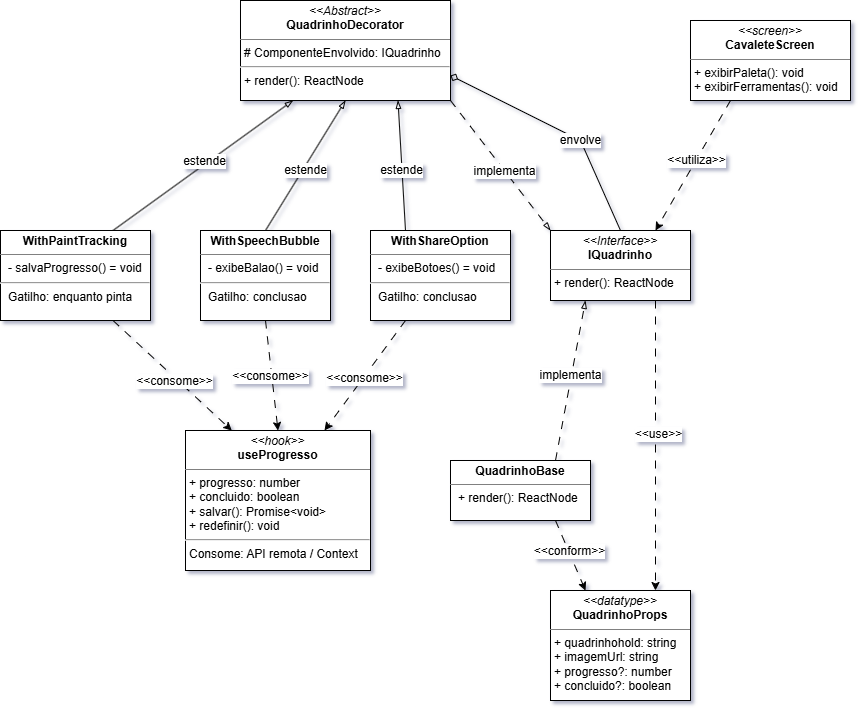

The diagram above was exported from draw.io. Its source (the exported page's mxGraphModel, read from the mxfile embedded in the PNG):
<mxGraphModel dx="2029" dy="680" grid="1" gridSize="10" guides="1" tooltips="1" connect="1" arrows="1" fold="1" page="1" pageScale="1" pageWidth="827" pageHeight="1169" math="0" shadow="0">
  <root>
    <mxCell id="0" />
    <mxCell id="1" parent="0" />
    <mxCell id="GmvAMf-R3PVIi8AcDPUP-16" edge="1" parent="1" source="GmvAMf-R3PVIi8AcDPUP-5" style="rounded=0;orthogonalLoop=1;jettySize=auto;html=1;exitX=1;exitY=1;exitDx=0;exitDy=0;entryX=0;entryY=0;entryDx=0;entryDy=0;endArrow=blockThin;endFill=0;dashed=1;dashPattern=8 8;" target="GmvAMf-R3PVIi8AcDPUP-15">
      <mxGeometry relative="1" as="geometry" />
    </mxCell>
    <mxCell id="GmvAMf-R3PVIi8AcDPUP-17" connectable="0" parent="GmvAMf-R3PVIi8AcDPUP-16" style="edgeLabel;html=1;align=center;verticalAlign=middle;resizable=0;points=[];" value="implementa" vertex="1">
      <mxGeometry relative="1" x="0.0707" y="-1" as="geometry">
        <mxPoint as="offset" />
      </mxGeometry>
    </mxCell>
    <mxCell id="GmvAMf-R3PVIi8AcDPUP-5" parent="1" style="verticalAlign=top;align=left;overflow=fill;html=1;whiteSpace=wrap;" value="&lt;p style=&quot;margin:0px;margin-top:4px;text-align:center;&quot;&gt;&lt;i&gt;&amp;lt;&amp;lt;Abstract&amp;gt;&amp;gt;&lt;/i&gt;&lt;br&gt;&lt;b&gt;QuadrinhoDecorator&lt;/b&gt;&lt;/p&gt;&lt;hr size=&quot;1&quot; style=&quot;border-style:solid;&quot;&gt;&lt;p style=&quot;margin:0px;margin-left:4px;&quot;&gt;# ComponenteEnvolvido: IQuadrinho&lt;/p&gt;&lt;hr&gt;&lt;p style=&quot;margin:0px;margin-left:4px;&quot;&gt;+ render(): ReactNode&lt;br&gt;&lt;/p&gt;" vertex="1">
      <mxGeometry height="100" width="210" x="180" y="30" as="geometry" />
    </mxCell>
    <mxCell id="GmvAMf-R3PVIi8AcDPUP-7" edge="1" parent="1" source="GmvAMf-R3PVIi8AcDPUP-6" style="rounded=0;orthogonalLoop=1;jettySize=auto;html=1;exitX=0.75;exitY=0;exitDx=0;exitDy=0;entryX=0.25;entryY=1;entryDx=0;entryDy=0;endArrow=blockThin;endFill=0;" target="GmvAMf-R3PVIi8AcDPUP-5">
      <mxGeometry relative="1" as="geometry">
        <Array as="points" />
      </mxGeometry>
    </mxCell>
    <mxCell id="GmvAMf-R3PVIi8AcDPUP-8" connectable="0" parent="GmvAMf-R3PVIi8AcDPUP-7" style="edgeLabel;html=1;align=center;verticalAlign=middle;resizable=0;points=[];" value="estende" vertex="1">
      <mxGeometry relative="1" x="0.0295" y="3" as="geometry">
        <mxPoint as="offset" />
      </mxGeometry>
    </mxCell>
    <mxCell id="GmvAMf-R3PVIi8AcDPUP-24" edge="1" parent="1" source="GmvAMf-R3PVIi8AcDPUP-6" style="rounded=0;orthogonalLoop=1;jettySize=auto;html=1;exitX=0.75;exitY=1;exitDx=0;exitDy=0;entryX=0.25;entryY=0;entryDx=0;entryDy=0;dashed=1;dashPattern=8 8;endArrow=classic;endFill=1;" target="GmvAMf-R3PVIi8AcDPUP-23">
      <mxGeometry relative="1" as="geometry">
        <Array as="points" />
      </mxGeometry>
    </mxCell>
    <mxCell id="GmvAMf-R3PVIi8AcDPUP-27" connectable="0" parent="GmvAMf-R3PVIi8AcDPUP-24" style="edgeLabel;html=1;align=center;verticalAlign=middle;resizable=0;points=[];" value="&amp;lt;&amp;lt;consome&amp;gt;&amp;gt;" vertex="1">
      <mxGeometry relative="1" x="0.0477" y="-2" as="geometry">
        <mxPoint y="1" as="offset" />
      </mxGeometry>
    </mxCell>
    <mxCell id="GmvAMf-R3PVIi8AcDPUP-6" parent="1" style="verticalAlign=top;align=left;overflow=fill;html=1;whiteSpace=wrap;" value="&lt;p style=&quot;margin: 4px 0px 0px; text-align: center;&quot;&gt;&lt;b style=&quot;&quot;&gt;WithPaintTracking&lt;/b&gt;&lt;/p&gt;&lt;hr size=&quot;1&quot; style=&quot;border-style:solid;&quot;&gt;&lt;p style=&quot;margin:0px;margin-left:8px;&quot;&gt;- salvaProgresso() = void&lt;br&gt;&lt;/p&gt;&lt;hr&gt;&lt;p style=&quot;margin:0px;margin-left:8px;&quot;&gt;Gatilho: enquanto pinta&lt;/p&gt;" vertex="1">
      <mxGeometry height="90" width="150" x="-60" y="260" as="geometry" />
    </mxCell>
    <mxCell id="GmvAMf-R3PVIi8AcDPUP-11" edge="1" parent="1" source="GmvAMf-R3PVIi8AcDPUP-9" style="rounded=0;orthogonalLoop=1;jettySize=auto;html=1;exitX=0.5;exitY=0;exitDx=0;exitDy=0;endArrow=blockThin;endFill=0;">
      <mxGeometry relative="1" as="geometry">
        <Array as="points" />
        <mxPoint x="173" y="260" as="sourcePoint" />
        <mxPoint x="285" y="130" as="targetPoint" />
      </mxGeometry>
    </mxCell>
    <mxCell id="GmvAMf-R3PVIi8AcDPUP-12" connectable="0" parent="GmvAMf-R3PVIi8AcDPUP-11" style="edgeLabel;html=1;align=center;verticalAlign=middle;resizable=0;points=[];" value="estende" vertex="1">
      <mxGeometry relative="1" x="-0.0445" y="-1" as="geometry">
        <mxPoint y="1" as="offset" />
      </mxGeometry>
    </mxCell>
    <mxCell id="GmvAMf-R3PVIi8AcDPUP-25" edge="1" parent="1" source="GmvAMf-R3PVIi8AcDPUP-9" style="rounded=0;orthogonalLoop=1;jettySize=auto;html=1;exitX=0.5;exitY=1;exitDx=0;exitDy=0;entryX=0.5;entryY=0;entryDx=0;entryDy=0;dashed=1;dashPattern=8 8;endArrow=classic;endFill=1;" target="GmvAMf-R3PVIi8AcDPUP-23">
      <mxGeometry relative="1" as="geometry" />
    </mxCell>
    <mxCell id="GmvAMf-R3PVIi8AcDPUP-28" connectable="0" parent="GmvAMf-R3PVIi8AcDPUP-25" style="edgeLabel;html=1;align=center;verticalAlign=middle;resizable=0;points=[];" value="&amp;lt;&amp;lt;consome&amp;gt;&amp;gt;" vertex="1">
      <mxGeometry relative="1" x="-0.0109" y="-2" as="geometry">
        <mxPoint as="offset" />
      </mxGeometry>
    </mxCell>
    <mxCell id="GmvAMf-R3PVIi8AcDPUP-9" parent="1" style="verticalAlign=top;align=left;overflow=fill;html=1;whiteSpace=wrap;" value="&lt;p style=&quot;margin: 4px 0px 0px; text-align: center;&quot;&gt;&lt;b style=&quot;&quot;&gt;WithSpeechBubble&lt;/b&gt;&lt;/p&gt;&lt;hr size=&quot;1&quot; style=&quot;border-style:solid;&quot;&gt;&lt;p style=&quot;margin:0px;margin-left:8px;&quot;&gt;- exibeBalao() = void&lt;br&gt;&lt;/p&gt;&lt;hr&gt;&lt;p style=&quot;margin:0px;margin-left:8px;&quot;&gt;Gatilho: conclusao&lt;/p&gt;" vertex="1">
      <mxGeometry height="90" width="130" x="140" y="260" as="geometry" />
    </mxCell>
    <mxCell id="GmvAMf-R3PVIi8AcDPUP-13" edge="1" parent="1" source="GmvAMf-R3PVIi8AcDPUP-10" style="rounded=0;orthogonalLoop=1;jettySize=auto;html=1;exitX=0.25;exitY=0;exitDx=0;exitDy=0;entryX=0.75;entryY=1;entryDx=0;entryDy=0;endArrow=blockThin;endFill=0;" target="GmvAMf-R3PVIi8AcDPUP-5">
      <mxGeometry relative="1" as="geometry">
        <Array as="points" />
      </mxGeometry>
    </mxCell>
    <mxCell id="GmvAMf-R3PVIi8AcDPUP-14" connectable="0" parent="GmvAMf-R3PVIi8AcDPUP-13" style="edgeLabel;html=1;align=center;verticalAlign=middle;resizable=0;points=[];" value="estende" vertex="1">
      <mxGeometry relative="1" x="-0.062" y="1" as="geometry">
        <mxPoint as="offset" />
      </mxGeometry>
    </mxCell>
    <mxCell id="GmvAMf-R3PVIi8AcDPUP-26" edge="1" parent="1" source="GmvAMf-R3PVIi8AcDPUP-10" style="rounded=0;orthogonalLoop=1;jettySize=auto;html=1;exitX=0.25;exitY=1;exitDx=0;exitDy=0;dashed=1;dashPattern=8 8;endArrow=classic;endFill=1;">
      <mxGeometry relative="1" as="geometry">
        <mxPoint x="264" y="460" as="targetPoint" />
      </mxGeometry>
    </mxCell>
    <mxCell id="GmvAMf-R3PVIi8AcDPUP-29" connectable="0" parent="GmvAMf-R3PVIi8AcDPUP-26" style="edgeLabel;html=1;align=center;verticalAlign=middle;resizable=0;points=[];" value="&amp;lt;&amp;lt;consome&amp;gt;&amp;gt;" vertex="1">
      <mxGeometry relative="1" x="0.0354" y="1" as="geometry">
        <mxPoint x="-1" as="offset" />
      </mxGeometry>
    </mxCell>
    <mxCell id="GmvAMf-R3PVIi8AcDPUP-10" parent="1" style="verticalAlign=top;align=left;overflow=fill;html=1;whiteSpace=wrap;" value="&lt;p style=&quot;margin: 4px 0px 0px; text-align: center;&quot;&gt;&lt;b style=&quot;&quot;&gt;WithShareOption&lt;/b&gt;&lt;/p&gt;&lt;hr size=&quot;1&quot; style=&quot;border-style:solid;&quot;&gt;&lt;p style=&quot;margin:0px;margin-left:8px;&quot;&gt;- exibeBotoes() = void&lt;br&gt;&lt;/p&gt;&lt;hr&gt;&lt;p style=&quot;margin:0px;margin-left:8px;&quot;&gt;Gatilho: conclusao&lt;/p&gt;" vertex="1">
      <mxGeometry height="90" width="140" x="310" y="260" as="geometry" />
    </mxCell>
    <mxCell id="GmvAMf-R3PVIi8AcDPUP-18" edge="1" parent="1" source="GmvAMf-R3PVIi8AcDPUP-15" style="rounded=0;orthogonalLoop=1;jettySize=auto;html=1;exitX=0.5;exitY=0;exitDx=0;exitDy=0;entryX=1;entryY=0.75;entryDx=0;entryDy=0;endArrow=diamond;endFill=0;" target="GmvAMf-R3PVIi8AcDPUP-5">
      <mxGeometry relative="1" as="geometry">
        <Array as="points">
          <mxPoint x="520" y="170" />
        </Array>
      </mxGeometry>
    </mxCell>
    <mxCell id="GmvAMf-R3PVIi8AcDPUP-19" connectable="0" parent="GmvAMf-R3PVIi8AcDPUP-18" style="edgeLabel;html=1;align=center;verticalAlign=middle;resizable=0;points=[];" value="envolve" vertex="1">
      <mxGeometry relative="1" x="-0.2257" y="1" as="geometry">
        <mxPoint x="-1" y="-5" as="offset" />
      </mxGeometry>
    </mxCell>
    <mxCell id="GmvAMf-R3PVIi8AcDPUP-39" edge="1" parent="1" source="GmvAMf-R3PVIi8AcDPUP-15" style="edgeStyle=orthogonalEdgeStyle;rounded=0;orthogonalLoop=1;jettySize=auto;html=1;exitX=0.75;exitY=1;exitDx=0;exitDy=0;entryX=0.75;entryY=0;entryDx=0;entryDy=0;dashed=1;dashPattern=8 8;" target="GmvAMf-R3PVIi8AcDPUP-35">
      <mxGeometry relative="1" as="geometry" />
    </mxCell>
    <mxCell id="GmvAMf-R3PVIi8AcDPUP-40" connectable="0" parent="GmvAMf-R3PVIi8AcDPUP-39" style="edgeLabel;html=1;align=center;verticalAlign=middle;resizable=0;points=[];" value="&amp;lt;&amp;lt;use&amp;gt;&amp;gt;" vertex="1">
      <mxGeometry relative="1" x="-0.0855" y="2" as="geometry">
        <mxPoint as="offset" />
      </mxGeometry>
    </mxCell>
    <mxCell id="GmvAMf-R3PVIi8AcDPUP-15" parent="1" style="verticalAlign=top;align=left;overflow=fill;html=1;whiteSpace=wrap;" value="&lt;p style=&quot;margin:0px;margin-top:4px;text-align:center;&quot;&gt;&lt;i&gt;&amp;lt;&amp;lt;Interface&amp;gt;&amp;gt;&lt;/i&gt;&lt;br&gt;&lt;b&gt;IQuadrinho&lt;/b&gt;&lt;/p&gt;&lt;hr size=&quot;1&quot; style=&quot;border-style:solid;&quot;&gt;&lt;p style=&quot;margin:0px;margin-left:4px;&quot;&gt;+ render(): ReactNode&lt;br&gt;&lt;/p&gt;" vertex="1">
      <mxGeometry height="70" width="140" x="490" y="260" as="geometry" />
    </mxCell>
    <mxCell id="GmvAMf-R3PVIi8AcDPUP-21" edge="1" parent="1" source="GmvAMf-R3PVIi8AcDPUP-20" style="rounded=0;orthogonalLoop=1;jettySize=auto;html=1;exitX=0.25;exitY=1;exitDx=0;exitDy=0;entryX=0.75;entryY=0;entryDx=0;entryDy=0;endArrow=classic;endFill=1;dashed=1;dashPattern=8 8;" target="GmvAMf-R3PVIi8AcDPUP-15">
      <mxGeometry relative="1" as="geometry" />
    </mxCell>
    <mxCell id="GmvAMf-R3PVIi8AcDPUP-22" connectable="0" parent="GmvAMf-R3PVIi8AcDPUP-21" style="edgeLabel;html=1;align=center;verticalAlign=middle;resizable=0;points=[];" value="&amp;lt;&amp;lt;utiliza&amp;gt;&amp;gt;" vertex="1">
      <mxGeometry relative="1" x="-0.088" as="geometry">
        <mxPoint as="offset" />
      </mxGeometry>
    </mxCell>
    <mxCell id="GmvAMf-R3PVIi8AcDPUP-20" parent="1" style="verticalAlign=top;align=left;overflow=fill;html=1;whiteSpace=wrap;" value="&lt;p style=&quot;margin:0px;margin-top:4px;text-align:center;&quot;&gt;&lt;i&gt;&amp;lt;&amp;lt;screen&amp;gt;&amp;gt;&lt;/i&gt;&lt;br&gt;&lt;b&gt;CavaleteScreen&lt;/b&gt;&lt;/p&gt;&lt;hr size=&quot;1&quot; style=&quot;border-style:solid;&quot;&gt;&lt;p style=&quot;margin:0px;margin-left:4px;&quot;&gt;+ exibirPaleta(): void&lt;/p&gt;&lt;p style=&quot;margin:0px;margin-left:4px;&quot;&gt;+ exibirFerramentas(): void&lt;/p&gt;" vertex="1">
      <mxGeometry height="80" width="160" x="630" y="50" as="geometry" />
    </mxCell>
    <mxCell id="GmvAMf-R3PVIi8AcDPUP-23" parent="1" style="verticalAlign=top;align=left;overflow=fill;html=1;whiteSpace=wrap;" value="&lt;p style=&quot;margin:0px;margin-top:4px;text-align:center;&quot;&gt;&lt;i&gt;&amp;lt;&amp;lt;hook&amp;gt;&amp;gt;&lt;/i&gt;&lt;br&gt;&lt;b&gt;useProgresso&lt;/b&gt;&lt;/p&gt;&lt;hr size=&quot;1&quot; style=&quot;border-style:solid;&quot;&gt;&lt;p style=&quot;margin:0px;margin-left:4px;&quot;&gt;+ progresso: number&lt;/p&gt;&lt;p style=&quot;margin:0px;margin-left:4px;&quot;&gt;+ concluido: boolean&lt;/p&gt;&lt;p style=&quot;margin:0px;margin-left:4px;&quot;&gt;+ salvar(): Promise&amp;lt;void&amp;gt;&lt;/p&gt;&lt;p style=&quot;margin:0px;margin-left:4px;&quot;&gt;+ redefinir(): void&lt;/p&gt;&lt;hr&gt;&lt;p style=&quot;margin:0px;margin-left:4px;&quot;&gt;Consome: API remota / Context&lt;/p&gt;" vertex="1">
      <mxGeometry height="140" width="185" x="125" y="460" as="geometry" />
    </mxCell>
    <mxCell id="GmvAMf-R3PVIi8AcDPUP-33" edge="1" parent="1" source="GmvAMf-R3PVIi8AcDPUP-30" style="rounded=0;orthogonalLoop=1;jettySize=auto;html=1;exitX=0.75;exitY=0;exitDx=0;exitDy=0;entryX=0.25;entryY=1;entryDx=0;entryDy=0;endArrow=blockThin;endFill=0;dashed=1;dashPattern=8 8;" target="GmvAMf-R3PVIi8AcDPUP-15">
      <mxGeometry relative="1" as="geometry">
        <Array as="points" />
      </mxGeometry>
    </mxCell>
    <mxCell id="GmvAMf-R3PVIi8AcDPUP-34" connectable="0" parent="GmvAMf-R3PVIi8AcDPUP-33" style="edgeLabel;html=1;align=center;verticalAlign=middle;resizable=0;points=[];" value="implementa" vertex="1">
      <mxGeometry relative="1" x="0.0634" y="2" as="geometry">
        <mxPoint as="offset" />
      </mxGeometry>
    </mxCell>
    <mxCell id="GmvAMf-R3PVIi8AcDPUP-36" edge="1" parent="1" source="GmvAMf-R3PVIi8AcDPUP-30" style="rounded=0;orthogonalLoop=1;jettySize=auto;html=1;exitX=0.75;exitY=1;exitDx=0;exitDy=0;entryX=0.25;entryY=0;entryDx=0;entryDy=0;dashed=1;dashPattern=8 8;endArrow=classic;endFill=1;" target="GmvAMf-R3PVIi8AcDPUP-35">
      <mxGeometry relative="1" as="geometry">
        <Array as="points" />
      </mxGeometry>
    </mxCell>
    <mxCell id="GmvAMf-R3PVIi8AcDPUP-37" connectable="0" parent="GmvAMf-R3PVIi8AcDPUP-36" style="edgeLabel;html=1;align=center;verticalAlign=middle;resizable=0;points=[];" value="&amp;lt;&amp;lt;conform&amp;gt;&amp;gt;" vertex="1">
      <mxGeometry relative="1" x="-0.3421" y="4" as="geometry">
        <mxPoint y="9" as="offset" />
      </mxGeometry>
    </mxCell>
    <mxCell id="GmvAMf-R3PVIi8AcDPUP-30" parent="1" style="verticalAlign=top;align=left;overflow=fill;html=1;whiteSpace=wrap;" value="&lt;p style=&quot;margin: 4px 0px 0px; text-align: center;&quot;&gt;&lt;b style=&quot;&quot;&gt;QuadrinhoBase&lt;/b&gt;&lt;/p&gt;&lt;hr size=&quot;1&quot; style=&quot;border-style:solid;&quot;&gt;&lt;p style=&quot;margin:0px;margin-left:8px;&quot;&gt;+ render(): ReactNode&lt;/p&gt;" vertex="1">
      <mxGeometry height="60" width="140" x="390" y="490" as="geometry" />
    </mxCell>
    <mxCell id="GmvAMf-R3PVIi8AcDPUP-35" parent="1" style="verticalAlign=top;align=left;overflow=fill;html=1;whiteSpace=wrap;" value="&lt;p style=&quot;margin:0px;margin-top:4px;text-align:center;&quot;&gt;&lt;i&gt;&amp;lt;&amp;lt;datatype&amp;gt;&amp;gt;&lt;/i&gt;&lt;br&gt;&lt;b&gt;QuadrinhoProps&lt;/b&gt;&lt;/p&gt;&lt;hr size=&quot;1&quot; style=&quot;border-style:solid;&quot;&gt;&lt;p style=&quot;margin:0px;margin-left:4px;&quot;&gt;+ quadrinhohold: string&lt;/p&gt;&lt;p style=&quot;margin:0px;margin-left:4px;&quot;&gt;+ imagemUrl: string&lt;/p&gt;&lt;p style=&quot;margin:0px;margin-left:4px;&quot;&gt;+ progresso?: number&lt;/p&gt;&lt;p style=&quot;margin:0px;margin-left:4px;&quot;&gt;+ concluido?: boolean&lt;/p&gt;" vertex="1">
      <mxGeometry height="110" width="140" x="490" y="620" as="geometry" />
    </mxCell>
  </root>
</mxGraphModel>